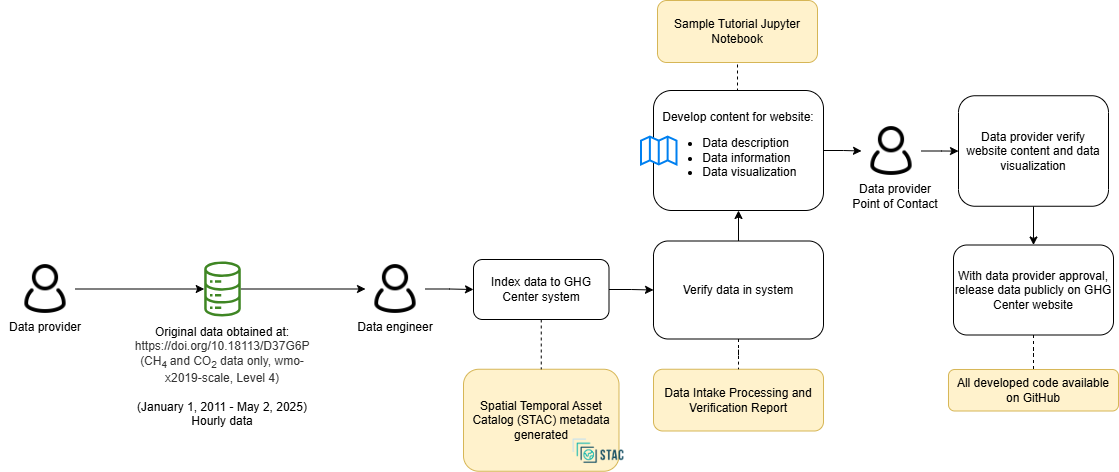

The diagram above was exported from draw.io. Its source (the exported page's mxGraphModel, read from the mxfile embedded in the PNG):
<mxGraphModel dx="2276" dy="743" grid="1" gridSize="10" guides="1" tooltips="1" connect="1" arrows="1" fold="1" page="1" pageScale="1" pageWidth="850" pageHeight="1100" math="0" shadow="0">
  <root>
    <mxCell id="0" />
    <mxCell id="1" parent="0" />
    <mxCell id="oBpbjxOk90Ig2qqtjEyW-3" parent="1" style="rounded=1;whiteSpace=wrap;html=1;fillColor=#fff2cc;strokeColor=#d6b656;" value="Spatial Temporal Asset Catalog (STAC) metadata generated" vertex="1">
      <mxGeometry height="102" width="155.5" x="290" y="1428.75" as="geometry" />
    </mxCell>
    <mxCell id="oBpbjxOk90Ig2qqtjEyW-4" edge="1" parent="1" source="oBpbjxOk90Ig2qqtjEyW-5" style="edgeStyle=orthogonalEdgeStyle;rounded=0;orthogonalLoop=1;jettySize=auto;html=1;entryX=0;entryY=0.5;entryDx=0;entryDy=0;" target="oBpbjxOk90Ig2qqtjEyW-22">
      <mxGeometry relative="1" as="geometry" />
    </mxCell>
    <mxCell id="oBpbjxOk90Ig2qqtjEyW-5" parent="1" style="sketch=0;outlineConnect=0;fontColor=#232F3E;gradientColor=none;fillColor=#3F8624;strokeColor=none;dashed=0;verticalLabelPosition=bottom;verticalAlign=top;align=center;html=1;fontSize=12;fontStyle=0;aspect=fixed;pointerEvents=1;shape=mxgraph.aws4.iot_analytics_data_store;" value="" vertex="1">
      <mxGeometry height="55" width="38.08" x="29.960000000000008" y="1321" as="geometry" />
    </mxCell>
    <mxCell id="oBpbjxOk90Ig2qqtjEyW-6" parent="1" style="shape=image;verticalLabelPosition=bottom;labelBackgroundColor=default;verticalAlign=top;aspect=fixed;imageAspect=0;image=https://d33wubrfki0l68.cloudfront.net/22691a3c3002324451ed99f4009de8aab761e1b7/d24da/public/images-original/stac-01.png;" value="" vertex="1">
      <mxGeometry height="40" width="56.01" x="397" y="1490.75" as="geometry" />
    </mxCell>
    <mxCell id="oBpbjxOk90Ig2qqtjEyW-7" parent="1" style="rounded=1;whiteSpace=wrap;html=1;fillColor=#fff2cc;strokeColor=#d6b656;" value="Data Intake Processing and Verification Report" vertex="1">
      <mxGeometry height="61.75" width="170" x="480" y="1428.75" as="geometry" />
    </mxCell>
    <mxCell id="oBpbjxOk90Ig2qqtjEyW-8" edge="1" parent="1" source="oBpbjxOk90Ig2qqtjEyW-10" style="edgeStyle=orthogonalEdgeStyle;rounded=0;orthogonalLoop=1;jettySize=auto;html=1;" target="oBpbjxOk90Ig2qqtjEyW-34" value="">
      <mxGeometry relative="1" as="geometry" />
    </mxCell>
    <mxCell id="oBpbjxOk90Ig2qqtjEyW-9" edge="1" parent="1" source="oBpbjxOk90Ig2qqtjEyW-10" style="edgeStyle=orthogonalEdgeStyle;rounded=0;orthogonalLoop=1;jettySize=auto;html=1;exitX=0.5;exitY=0;exitDx=0;exitDy=0;entryX=0.5;entryY=1;entryDx=0;entryDy=0;endArrow=none;endFill=0;dashed=1;" target="oBpbjxOk90Ig2qqtjEyW-39">
      <mxGeometry relative="1" as="geometry" />
    </mxCell>
    <mxCell id="oBpbjxOk90Ig2qqtjEyW-10" parent="1" style="rounded=1;whiteSpace=wrap;html=1;" value="Develop content for website:&lt;br&gt;&lt;ul&gt;&lt;li style=&quot;text-align: left;&quot;&gt;Data description&lt;/li&gt;&lt;li style=&quot;text-align: left;&quot;&gt;Data information&lt;/li&gt;&lt;li style=&quot;text-align: left;&quot;&gt;Data visualization&lt;/li&gt;&lt;/ul&gt;" vertex="1">
      <mxGeometry height="120" width="170" x="480" y="1150" as="geometry" />
    </mxCell>
    <mxCell id="oBpbjxOk90Ig2qqtjEyW-11" parent="1" style="html=1;verticalLabelPosition=bottom;align=center;labelBackgroundColor=#ffffff;verticalAlign=top;strokeWidth=2;strokeColor=#0080F0;shadow=0;dashed=0;shape=mxgraph.ios7.icons.map;" value="" vertex="1">
      <mxGeometry height="28" width="35.5" x="468" y="1196.5" as="geometry" />
    </mxCell>
    <mxCell id="oBpbjxOk90Ig2qqtjEyW-12" edge="1" parent="1" source="oBpbjxOk90Ig2qqtjEyW-13" style="edgeStyle=orthogonalEdgeStyle;rounded=0;orthogonalLoop=1;jettySize=auto;html=1;exitX=0.5;exitY=1;exitDx=0;exitDy=0;entryX=0.5;entryY=0;entryDx=0;entryDy=0;" target="oBpbjxOk90Ig2qqtjEyW-15">
      <mxGeometry relative="1" as="geometry" />
    </mxCell>
    <mxCell id="oBpbjxOk90Ig2qqtjEyW-13" parent="1" style="rounded=1;whiteSpace=wrap;html=1;" value="Data provider verify website content and data visualization" vertex="1">
      <mxGeometry height="110.5" width="150" x="785" y="1155.25" as="geometry" />
    </mxCell>
    <mxCell id="oBpbjxOk90Ig2qqtjEyW-14" edge="1" parent="1" source="oBpbjxOk90Ig2qqtjEyW-15" style="edgeStyle=orthogonalEdgeStyle;rounded=0;orthogonalLoop=1;jettySize=auto;html=1;endArrow=none;endFill=0;dashed=1;" target="oBpbjxOk90Ig2qqtjEyW-36" value="">
      <mxGeometry relative="1" as="geometry" />
    </mxCell>
    <mxCell id="oBpbjxOk90Ig2qqtjEyW-15" parent="1" style="rounded=1;whiteSpace=wrap;html=1;" value="With data provider approval, release data publicly on GHG Center website" vertex="1">
      <mxGeometry height="90" width="160" x="780" y="1304.5" as="geometry" />
    </mxCell>
    <mxCell id="oBpbjxOk90Ig2qqtjEyW-16" parent="1" style="rounded=0;whiteSpace=wrap;html=1;strokeColor=none;fillColor=none;fontSize=12;" value="&lt;font style=&quot;font-size: 12px;&quot;&gt;Data engineer&lt;/font&gt;" vertex="1">
      <mxGeometry height="30" width="90" x="177" y="1371.5" as="geometry" />
    </mxCell>
    <mxCell id="oBpbjxOk90Ig2qqtjEyW-17" edge="1" parent="1" source="oBpbjxOk90Ig2qqtjEyW-18" style="edgeStyle=orthogonalEdgeStyle;rounded=0;orthogonalLoop=1;jettySize=auto;html=1;" target="oBpbjxOk90Ig2qqtjEyW-5">
      <mxGeometry relative="1" as="geometry" />
    </mxCell>
    <mxCell id="oBpbjxOk90Ig2qqtjEyW-18" parent="1" style="shape=image;html=1;verticalAlign=top;verticalLabelPosition=bottom;labelBackgroundColor=#ffffff;imageAspect=0;aspect=fixed;image=https://cdn0.iconfinder.com/data/icons/eon-social-media-contact-info-2/32/user_people_person_users_man-128.png" value="" vertex="1">
      <mxGeometry height="60" width="60" x="-158" y="1318.5" as="geometry" />
    </mxCell>
    <mxCell id="oBpbjxOk90Ig2qqtjEyW-20" parent="1" style="text;whiteSpace=wrap;html=1;align=center;" value="&lt;div style=&quot;&quot;&gt;&lt;font style=&quot;font-size: 12px;&quot;&gt;Original data obtained at:&lt;/font&gt;&lt;/div&gt;&lt;div style=&quot;&quot;&gt;&lt;span style=&quot;background-color: rgb(255, 255, 255); color: rgb(51, 51, 51); font-family: Arial, sans-serif; white-space-collapse: preserve;&quot;&gt;&lt;font style=&quot;font-size: 12px;&quot;&gt;&lt;a href=&quot;https://doi.org/10.18113/D37G6P&quot;&gt;https://doi.org/10.18113/D37G6P&lt;/a&gt; &lt;/font&gt;&lt;/span&gt;&lt;/div&gt;&lt;div style=&quot;&quot;&gt;&lt;span style=&quot;background-color: rgb(255, 255, 255); color: rgb(51, 51, 51); font-family: Arial, sans-serif; white-space-collapse: preserve;&quot;&gt;&lt;font style=&quot;font-size: 12px;&quot;&gt;(CH&lt;sub&gt;4 &lt;/sub&gt;and CO&lt;sub&gt;2&lt;/sub&gt; data only, wmo-x2019-scale, Level 4)&lt;/font&gt;&lt;/span&gt;&lt;/div&gt;&lt;font style=&quot;font-size: 12px;&quot;&gt;&lt;span style=&quot;color: rgb(0, 0, 0); font-family: Helvetica; font-style: normal; font-variant-ligatures: normal; font-variant-caps: normal; font-weight: 400; letter-spacing: normal; orphans: 2; text-indent: 0px; text-transform: none; widows: 2; word-spacing: 0px; -webkit-text-stroke-width: 0px; background-color: rgb(251, 251, 251); text-decoration-thickness: initial; text-decoration-style: initial; text-decoration-color: initial; float: none; display: inline !important;&quot;&gt;&lt;div style=&quot;&quot;&gt;&lt;br&gt;&lt;/div&gt;&lt;div style=&quot;&quot;&gt;(&lt;span id=&quot;docs-internal-guid-f3ffbfd3-7fff-93db-1f0c-a70137d427b5&quot;&gt;&lt;span style=&quot;font-family: Arial, sans-serif; background-color: transparent; font-variant-numeric: normal; font-variant-east-asian: normal; font-variant-alternates: normal; font-variant-position: normal; vertical-align: baseline; white-space-collapse: preserve;&quot;&gt;January 1, 2011 - May 2, 2025&lt;/span&gt;&lt;/span&gt;)&lt;/div&gt;&lt;/span&gt;&lt;span style=&quot;color: rgb(0, 0, 0); font-family: Helvetica; font-style: normal; font-variant-ligatures: normal; font-variant-caps: normal; font-weight: 400; letter-spacing: normal; orphans: 2; text-indent: 0px; text-transform: none; widows: 2; word-spacing: 0px; -webkit-text-stroke-width: 0px; background-color: rgb(251, 251, 251); text-decoration-thickness: initial; text-decoration-style: initial; text-decoration-color: initial; float: none; display: inline !important;&quot;&gt;&lt;div style=&quot;&quot;&gt;Hourly data&lt;/div&gt;&lt;/span&gt;&lt;/font&gt;" vertex="1">
      <mxGeometry height="52" width="120" x="-11" y="1378" as="geometry" />
    </mxCell>
    <mxCell id="h56WFlzSHSP8prc_UrFY-3" edge="1" parent="1" source="oBpbjxOk90Ig2qqtjEyW-22" style="edgeStyle=orthogonalEdgeStyle;rounded=0;orthogonalLoop=1;jettySize=auto;html=1;entryX=0;entryY=0.5;entryDx=0;entryDy=0;" target="oBpbjxOk90Ig2qqtjEyW-29">
      <mxGeometry relative="1" as="geometry" />
    </mxCell>
    <mxCell id="oBpbjxOk90Ig2qqtjEyW-22" parent="1" style="shape=image;html=1;verticalAlign=top;verticalLabelPosition=bottom;labelBackgroundColor=#ffffff;imageAspect=0;aspect=fixed;image=https://cdn0.iconfinder.com/data/icons/eon-social-media-contact-info-2/32/user_people_person_users_man-128.png" value="" vertex="1">
      <mxGeometry height="60" width="60" x="192" y="1318.5" as="geometry" />
    </mxCell>
    <mxCell id="oBpbjxOk90Ig2qqtjEyW-23" parent="1" style="rounded=0;whiteSpace=wrap;html=1;strokeColor=none;fillColor=none;" value="&lt;font style=&quot;font-size: 12px;&quot;&gt;Data provider&lt;br&gt;Point of Contact&lt;br&gt;&lt;/font&gt;" vertex="1">
      <mxGeometry height="30" width="90" x="677" y="1240.5" as="geometry" />
    </mxCell>
    <mxCell id="oBpbjxOk90Ig2qqtjEyW-27" edge="1" parent="1" source="oBpbjxOk90Ig2qqtjEyW-29" style="edgeStyle=orthogonalEdgeStyle;rounded=0;orthogonalLoop=1;jettySize=auto;html=1;exitX=0.5;exitY=1;exitDx=0;exitDy=0;entryX=0.5;entryY=0;entryDx=0;entryDy=0;dashed=1;endArrow=none;endFill=0;" target="oBpbjxOk90Ig2qqtjEyW-3">
      <mxGeometry relative="1" as="geometry" />
    </mxCell>
    <mxCell id="oBpbjxOk90Ig2qqtjEyW-28" edge="1" parent="1" source="oBpbjxOk90Ig2qqtjEyW-29" style="edgeStyle=orthogonalEdgeStyle;rounded=0;orthogonalLoop=1;jettySize=auto;html=1;" target="oBpbjxOk90Ig2qqtjEyW-32" value="">
      <mxGeometry relative="1" as="geometry" />
    </mxCell>
    <mxCell id="oBpbjxOk90Ig2qqtjEyW-29" parent="1" style="rounded=1;whiteSpace=wrap;html=1;" value="Index data to GHG Center system" vertex="1">
      <mxGeometry height="60" width="135.5" x="300" y="1319" as="geometry" />
    </mxCell>
    <mxCell id="oBpbjxOk90Ig2qqtjEyW-30" edge="1" parent="1" source="oBpbjxOk90Ig2qqtjEyW-32" style="edgeStyle=orthogonalEdgeStyle;rounded=0;orthogonalLoop=1;jettySize=auto;html=1;endArrow=none;endFill=0;dashed=1;" target="oBpbjxOk90Ig2qqtjEyW-7" value="">
      <mxGeometry relative="1" as="geometry" />
    </mxCell>
    <mxCell id="oBpbjxOk90Ig2qqtjEyW-31" edge="1" parent="1" source="oBpbjxOk90Ig2qqtjEyW-32" style="edgeStyle=orthogonalEdgeStyle;rounded=0;orthogonalLoop=1;jettySize=auto;html=1;" target="oBpbjxOk90Ig2qqtjEyW-10" value="">
      <mxGeometry relative="1" as="geometry" />
    </mxCell>
    <mxCell id="oBpbjxOk90Ig2qqtjEyW-32" parent="1" style="rounded=1;whiteSpace=wrap;html=1;strokeWidth=1;" value="Verify data in system" vertex="1">
      <mxGeometry height="98" width="170" x="480" y="1300.5" as="geometry" />
    </mxCell>
    <mxCell id="oBpbjxOk90Ig2qqtjEyW-33" edge="1" parent="1" source="oBpbjxOk90Ig2qqtjEyW-34" style="edgeStyle=orthogonalEdgeStyle;rounded=0;orthogonalLoop=1;jettySize=auto;html=1;" target="oBpbjxOk90Ig2qqtjEyW-13" value="">
      <mxGeometry relative="1" as="geometry" />
    </mxCell>
    <mxCell id="oBpbjxOk90Ig2qqtjEyW-34" parent="1" style="shape=image;html=1;verticalAlign=top;verticalLabelPosition=bottom;labelBackgroundColor=#ffffff;imageAspect=0;aspect=fixed;image=https://cdn0.iconfinder.com/data/icons/eon-social-media-contact-info-2/32/user_people_person_users_man-128.png" value="" vertex="1">
      <mxGeometry height="60" width="60" x="688" y="1180.5" as="geometry" />
    </mxCell>
    <mxCell id="oBpbjxOk90Ig2qqtjEyW-36" parent="1" style="rounded=1;whiteSpace=wrap;html=1;fillColor=#fff2cc;strokeColor=#d6b656;" value="All developed code available on GitHub" vertex="1">
      <mxGeometry height="41.5" width="170" x="775" y="1429" as="geometry" />
    </mxCell>
    <mxCell id="oBpbjxOk90Ig2qqtjEyW-38" parent="1" style="rounded=0;whiteSpace=wrap;html=1;strokeColor=none;fillColor=none;fontSize=12;" value="&lt;font style=&quot;font-size: 12px;&quot;&gt;Data provider&lt;/font&gt;" vertex="1">
      <mxGeometry height="30" width="90" x="-173" y="1371.5" as="geometry" />
    </mxCell>
    <mxCell id="oBpbjxOk90Ig2qqtjEyW-39" parent="1" style="rounded=1;whiteSpace=wrap;html=1;fillColor=#fff2cc;strokeColor=#d6b656;" value="Sample Tutorial Jupyter Notebook" vertex="1">
      <mxGeometry height="62" width="160" x="484" y="1060" as="geometry" />
    </mxCell>
  </root>
</mxGraphModel>